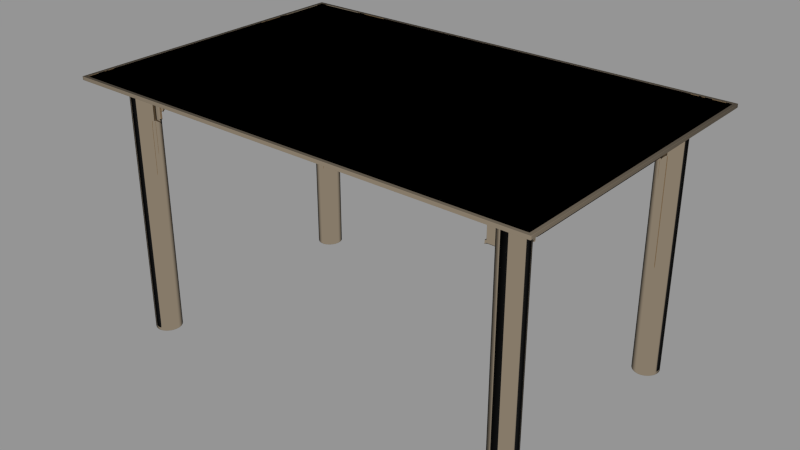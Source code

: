 # Source: OfficeTable.blend  (saved by Blender 2.80.75; exported with 4.5.12 LTS)
import bpy
from mathutils import Matrix  # noqa: F401  (used for matrix-valued properties, if any)

bpy.ops.wm.read_factory_settings(use_empty=True)
scene = bpy.context.scene
scene.name = 'Scene'

# ---- collections
col_collection_1 = bpy.data.collections.new('Collection 1'); scene.collection.children.link(col_collection_1)

# ---- images (referenced by path relative to the original .blend; pixels are not part of the script)
import os
ASSET_DIR = os.environ.get("B2B_ASSET_DIR", "")  # directory of the original .blend (textures are referenced by path, not embedded)
HERE = os.path.dirname(os.path.abspath(__file__))  # packed textures are extracted next to this script under _unpacked/

def load_image(name, relpath, width, height, colorspace="sRGB"):
    """Load a texture the original file referenced (path relative to the .blend, or extracted next to this script)."""
    p = next((c for c in (os.path.join(HERE, relpath), os.path.join(ASSET_DIR, relpath)) if relpath and os.path.exists(c)), "")
    if p:
        img = bpy.data.images.load(p, check_existing=True)
        img.name = name
    else:  # same state as the original file: an image datablock whose file is absent (Cycles renders it pink)
        img = bpy.data.images.new(name, width, height)
        img.source = "FILE"
        img.filepath = "//" + (relpath or name)
    img.colorspace_settings.name = colorspace
    return img
img_leather_largescalenoise_png = load_image('Leather_LargeScaleNoise.png', 'Leather_LargeScaleNoise.png', 1024, 1024, 'sRGB')
img_leather_001_spec_png = load_image('Leather_001_spec.png', 'Leather_001_spec.png', 1024, 1024, 'sRGB')
img_leather_001_diffuse_png = load_image('Leather_001_diffuse.png', 'Leather_001_diffuse.png', 1024, 1024, 'sRGB')
img_leather_001_bump_png = load_image('Leather_001_bump.png', 'Leather_001_bump.png', 1024, 1024, 'Non-Color')

# ---- materials (node trees are filled in below, after node groups)
mat_metal_glossy = bpy.data.materials.new('metal_glossy')
mat_metal_glossy.alpha_threshold = 0.0
mat_metal_glossy.roughness = 0.5
mat_plastic_black = bpy.data.materials.new('plastic_black')
mat_plastic_black.alpha_threshold = 0.0
mat_plastic_black.roughness = 0.5
mat_metal_semiglossy = bpy.data.materials.new('metal_semiGlossy')
mat_metal_semiglossy.alpha_threshold = 0.0
mat_metal_semiglossy.roughness = 0.5
mat_leather = bpy.data.materials.new('leather')
mat_leather.alpha_threshold = 0.0
mat_leather.roughness = 0.5

# ---- material node trees
mat_metal_glossy.use_nodes = True; mat_metal_glossy.node_tree.nodes.clear()
_N = mat_metal_glossy.node_tree.nodes; _L = mat_metal_glossy.node_tree.links
n0 = _N.new('ShaderNodeLayerWeight'); n0.name = 'Layer Weight'; n0.location = (-124, 285)
n0.inputs[0].default_value = 0.7
n1 = _N.new('ShaderNodeValToRGB'); n1.name = 'ColorRamp'; n1.location = (78, 378)
n1.color_ramp.interpolation = 'EASE'
while len(n1.color_ramp.elements) > 1: n1.color_ramp.elements.remove(n1.color_ramp.elements[-1])
n1.color_ramp.elements[0].position = 0.5; n1.color_ramp.elements[0].color = (0.7991, 0.6514, 0.4735, 1.0)
_e = n1.color_ramp.elements.new(1.0); _e.color = (0.03266, 0.03266, 0.03266, 1.0)
n2 = _N.new('ShaderNodeBsdfAnisotropic'); n2.name = 'Glossy BSDF.001'; n2.location = (395, 373)
n2.distribution = 'GGX'
n2.inputs[1].default_value = 0.0
n3 = _N.new('ShaderNodeOutputMaterial'); n3.name = 'Material Output'; n3.location = (622, 356)
_L.new(n0.outputs[1], n1.inputs[0])
_L.new(n1.outputs[0], n2.inputs[0])
_L.new(n2.outputs[0], n3.inputs[0])
n3.is_active_output = True
mat_plastic_black.use_nodes = True; mat_plastic_black.node_tree.nodes.clear()
_N = mat_plastic_black.node_tree.nodes; _L = mat_plastic_black.node_tree.links
n0 = _N.new('ShaderNodeMixShader'); n0.name = 'Mix Shader'; n0.location = (167, 318)
n1 = _N.new('ShaderNodeOutputMaterial'); n1.name = 'Material Output'; n1.location = (381, 302)
n2 = _N.new('ShaderNodeLayerWeight'); n2.name = 'Layer Weight'; n2.location = (-50, 492)
n2.inputs[0].default_value = 0.02
n3 = _N.new('ShaderNodeBsdfDiffuse'); n3.name = 'Diffuse BSDF'; n3.location = (-57, 312)
n3.inputs[0].default_value = (0.0, 0.0, 0.0, 1.0)
n4 = _N.new('ShaderNodeBsdfAnisotropic'); n4.name = 'Glossy BSDF'; n4.location = (-56, 127)
n4.distribution = 'GGX'
n4.inputs[1].default_value = 0.4472
_L.new(n3.outputs[0], n0.inputs[1])
_L.new(n0.outputs[0], n1.inputs[0])
_L.new(n4.outputs[0], n0.inputs[2])
_L.new(n2.outputs[1], n0.inputs[0])
n1.is_active_output = True
mat_metal_semiglossy.use_nodes = True; mat_metal_semiglossy.node_tree.nodes.clear()
_N = mat_metal_semiglossy.node_tree.nodes; _L = mat_metal_semiglossy.node_tree.links
n0 = _N.new('ShaderNodeLayerWeight'); n0.name = 'Layer Weight'; n0.location = (-124, 285)
n0.inputs[0].default_value = 0.7
n1 = _N.new('ShaderNodeValToRGB'); n1.name = 'ColorRamp'; n1.location = (78, 378)
n1.color_ramp.interpolation = 'EASE'
while len(n1.color_ramp.elements) > 1: n1.color_ramp.elements.remove(n1.color_ramp.elements[-1])
n1.color_ramp.elements[0].position = 0.5; n1.color_ramp.elements[0].color = (0.7991, 0.6514, 0.4735, 1.0)
_e = n1.color_ramp.elements.new(1.0); _e.color = (0.03266, 0.03266, 0.03266, 1.0)
n2 = _N.new('ShaderNodeBsdfAnisotropic'); n2.name = 'Glossy BSDF.001'; n2.location = (395, 373)
n2.distribution = 'GGX'
n2.inputs[1].default_value = 0.1
n3 = _N.new('ShaderNodeOutputMaterial'); n3.name = 'Material Output'; n3.location = (622, 356)
_L.new(n0.outputs[1], n1.inputs[0])
_L.new(n1.outputs[0], n2.inputs[0])
_L.new(n2.outputs[0], n3.inputs[0])
n3.is_active_output = True
mat_leather.use_nodes = True; mat_leather.node_tree.nodes.clear()
_N = mat_leather.node_tree.nodes; _L = mat_leather.node_tree.links
n0 = _N.new('ShaderNodeUVMap'); n0.name = 'UV Map'; n0.location = (-574, 598)
n0.uv_map = 'UVMap_noise'
n1 = _N.new('ShaderNodeBsdfAnisotropic'); n1.name = 'Glossy BSDF'; n1.location = (13, 455)
n1.distribution = 'BECKMANN'
n1.inputs[0].default_value = (1.0, 1.0, 1.0, 1.0)
n1.inputs[1].default_value = 0.3873
n2 = _N.new('ShaderNodeMix'); n2.name = 'Mix'; n2.location = (-163, 280)
n2.data_type = 'RGBA'
n2.blend_type = 'MULTIPLY'
n2.inputs[0].default_value = 0.2182
n2.inputs[6].default_value = (0.02122, 0.0137, 0.01096, 1.0)
n3 = _N.new('ShaderNodeBsdfDiffuse'); n3.name = 'Diffuse BSDF'; n3.location = (10, 300)
n4 = _N.new('ShaderNodeMix'); n4.name = 'Mix.001'; n4.location = (15, 648)
n4.data_type = 'RGBA'
n4.blend_type = 'MULTIPLY'
n4.inputs[0].default_value = 0.7
n5 = _N.new('ShaderNodeMix'); n5.name = 'Mix.002'; n5.location = (213, 684)
n5.data_type = 'RGBA'
n5.inputs[0].default_value = 0.1182
n6 = _N.new('ShaderNodeMix'); n6.name = 'Mix.003'; n6.location = (481, 679)
n6.data_type = 'RGBA'
n6.inputs[0].default_value = 0.9636
n6.inputs[7].default_value = (0.0, 0.0, 0.0, 1.0)
n7 = _N.new('ShaderNodeTexImage'); n7.name = 'Image Texture.002'; n7.location = (-356, 747)
n7.width = 140
n7.image = img_leather_largescalenoise_png
n8 = _N.new('ShaderNodeTexImage'); n8.name = 'Image Texture.003'; n8.location = (-356, 520)
n8.width = 140
n8.image = img_leather_001_spec_png
n9 = _N.new('ShaderNodeTexImage'); n9.name = 'Image Texture'; n9.location = (-356, 292)
n9.width = 140
n9.image = img_leather_001_diffuse_png
n10 = _N.new('ShaderNodeTexImage'); n10.name = 'Image Texture.001'; n10.location = (-352, 34)
n10.width = 140
n10.image = img_leather_001_bump_png
n11 = _N.new('ShaderNodeLayerWeight'); n11.name = 'Layer Weight'; n11.location = (-565, 867)
n11.inputs[0].default_value = 0.03
n12 = _N.new('ShaderNodeRGBCurve'); n12.name = 'RGB Curves'; n12.location = (-363, 1094)
n12.width = 242
_c = n12.mapping.curves[3]
while len(_c.points) > 2: _c.points.remove(_c.points[-1])
_c.points[0].location = (0.0, 0.1625); _c.points[0].handle_type = 'AUTO'
_c.points[1].location = (0.32273, 0.74375); _c.points[1].handle_type = 'AUTO'
_p = _c.points.new(1.0, 1.0); _p.handle_type = 'AUTO'
n12.mapping.update()
n13 = _N.new('ShaderNodeTexCoord'); n13.name = 'Texture Coordinate'; n13.location = (-560, 191)
n14 = _N.new('ShaderNodeMath'); n14.name = 'Math'; n14.location = (-169, 56)
n14.operation = 'POWER'
n14.inputs[1].default_value = 0.0009
n15 = _N.new('ShaderNodeMixShader'); n15.name = 'Mix Shader'; n15.location = (687, 419)
n16 = _N.new('ShaderNodeOutputMaterial'); n16.name = 'Material Output'; n16.location = (903, 369)
n17 = _N.new('ShaderNodeDisplacement'); n17.name = 'Displacement'; n17.location = (367, 213)
n17.inputs[1].default_value = 0.0
n17.inputs[2].default_value = 0.1
_L.new(n3.outputs[0], n15.inputs[1])
_L.new(n13.outputs[2], n9.inputs[0])
_L.new(n1.outputs[0], n15.inputs[2])
_L.new(n13.outputs[2], n8.inputs[0])
_L.new(n8.outputs[0], n4.inputs[7])
_L.new(n0.outputs[0], n7.inputs[0])
_L.new(n4.outputs[2], n5.inputs[6])
_L.new(n7.outputs[0], n5.inputs[7])
_L.new(n9.outputs[0], n2.inputs[7])
_L.new(n2.outputs[2], n3.inputs[0])
_L.new(n10.outputs[0], n14.inputs[0])
_L.new(n11.outputs[1], n12.inputs[1])
_L.new(n12.outputs[0], n4.inputs[6])
_L.new(n5.outputs[2], n6.inputs[6])
_L.new(n6.outputs[2], n15.inputs[0])
_L.new(n15.outputs[0], n16.inputs[0])
_L.new(n14.outputs[0], n17.inputs[0])
_L.new(n17.outputs[0], n16.inputs[2])
n16.is_active_output = True

# ---- meshes
me_cylinder_003 = bpy.data.meshes.new('Cylinder.003')
me_cylinder_003.from_pydata([(-0.6078, 0.3892, 0.0), (-0.6078, 0.3892, 0.77), (-0.5922, 0.3892, 0.0), (-0.5922, 0.3892, 0.77), (-0.5778, 0.3833, 0.0), (-0.5778, 0.3833, 0.77), (-0.5667, 0.3722, 0.0), (-0.5667, 0.3722, 0.77), (-0.5608, 0.3578, 0.0), (-0.5608, 0.3578, 0.77), (-0.5608, 0.3422, 0.0), (-0.5608, 0.3422, 0.77), (-0.5667, 0.3278, 0.0), (-0.5667, 0.3278, 0.77), (-0.5778, 0.3167, 0.0), (-0.5778, 0.3167, 0.77), (-0.5922, 0.3108, 0.0), (-0.5922, 0.3108, 0.77), (-0.6078, 0.3108, 0.0), (-0.6078, 0.3108, 0.77), (-0.6222, 0.3167, 0.0), (-0.6222, 0.3167, 0.77), (-0.6333, 0.3278, 0.0), (-0.6333, 0.3278, 0.77), (-0.6392, 0.3422, 0.0), (-0.6392, 0.3422, 0.77), (-0.6392, 0.3578, 0.0), (-0.6392, 0.3578, 0.77), (-0.6333, 0.3722, 0.0), (-0.6333, 0.3722, 0.77), (-0.6222, 0.3833, 0.0), (-0.6222, 0.3833, 0.77), (-0.6078, 0.3892, 0.7681), (-0.5922, 0.3892, 0.7681), (-0.5778, 0.3833, 0.7681), (-0.5667, 0.3722, 0.7681), (-0.5608, 0.3578, 0.7681), (-0.5608, 0.3422, 0.7681), (-0.5667, 0.3278, 0.7681), (-0.5778, 0.3167, 0.7681), (-0.5922, 0.3108, 0.7681), (-0.6078, 0.3108, 0.7681), (-0.6222, 0.3167, 0.7681), (-0.6333, 0.3278, 0.7681), (-0.6392, 0.3422, 0.7681), (-0.6392, 0.3578, 0.7681), (-0.6333, 0.3722, 0.7681), (-0.6222, 0.3833, 0.7681), (-0.5922, 0.3892, 0.00185), (-0.5778, 0.3833, 0.00185), (-0.5667, 0.3722, 0.00185), (-0.5608, 0.3578, 0.00185), (-0.5608, 0.3422, 0.00185), (-0.5667, 0.3278, 0.00185), (-0.5778, 0.3167, 0.00185), (-0.5922, 0.3108, 0.00185), (-0.6078, 0.3108, 0.00185), (-0.6222, 0.3167, 0.00185), (-0.6333, 0.3278, 0.00185), (-0.6392, 0.3422, 0.00185), (-0.6392, 0.3578, 0.00185), (-0.6333, 0.3722, 0.00185), (-0.6222, 0.3833, 0.00185), (-0.6078, 0.3892, 0.00185), (-0.6078, 0.3892, 0.7594), (-0.5922, 0.3892, 0.7594), (-0.5778, 0.3833, 0.7594), (-0.5667, 0.3722, 0.7594), (-0.5608, 0.3578, 0.7594), (-0.5608, 0.3422, 0.7594), (-0.5667, 0.3278, 0.7594), (-0.5778, 0.3167, 0.7594), (-0.5922, 0.3108, 0.7594), (-0.6078, 0.3108, 0.7594), (-0.6222, 0.3167, 0.7594), (-0.6333, 0.3278, 0.7594), (-0.6392, 0.3422, 0.7594), (-0.6392, 0.3578, 0.7594), (-0.6333, 0.3722, 0.7594), (-0.6222, 0.3833, 0.7594), (-0.5922, 0.3892, 0.009804), (-0.5778, 0.3833, 0.009804), (-0.5667, 0.3722, 0.009804), (-0.5608, 0.3578, 0.009804), (-0.5608, 0.3422, 0.009804), (-0.5667, 0.3278, 0.009804), (-0.5778, 0.3167, 0.009804), (-0.5922, 0.3108, 0.009804), (-0.6078, 0.3108, 0.009804), (-0.6222, 0.3167, 0.009804), (-0.6333, 0.3278, 0.009804), (-0.6392, 0.3422, 0.009804), (-0.6392, 0.3578, 0.009804), (-0.6333, 0.3722, 0.009804), (-0.6222, 0.3833, 0.009804), (-0.6078, 0.3892, 0.009804), (-0.6078, 0.3892, 0.6595), (-0.5922, 0.3892, 0.6595), (-0.5778, 0.3833, 0.6595), (-0.5667, 0.3722, 0.6595), (-0.5608, 0.3578, 0.6595), (-0.5608, 0.3422, 0.6595), (-0.5667, 0.3278, 0.6595), (-0.5778, 0.3167, 0.6595), (-0.5922, 0.3108, 0.6595), (-0.6078, 0.3108, 0.6595), (-0.6222, 0.3167, 0.6595), (-0.6333, 0.3278, 0.6595), (-0.6392, 0.3422, 0.6595), (-0.6392, 0.3578, 0.6595), (-0.6333, 0.3722, 0.6595), (-0.6222, 0.3833, 0.6595), (-0.6078, 0.3892, 0.6702), (-0.5922, 0.3892, 0.6702), (-0.5778, 0.3833, 0.6702), (-0.5667, 0.3722, 0.6702), (-0.5608, 0.3578, 0.6702), (-0.5608, 0.3422, 0.6702), (-0.5667, 0.3278, 0.6702), (-0.5778, 0.3167, 0.6702), (-0.5922, 0.3108, 0.6702), (-0.6078, 0.3108, 0.6702), (-0.6222, 0.3167, 0.6702), (-0.6333, 0.3278, 0.6702), (-0.6392, 0.3422, 0.6702), (-0.6392, 0.3578, 0.6702), (-0.6333, 0.3722, 0.6702), (-0.6222, 0.3833, 0.6702), (-0.6078, 0.0, 0.77), (-0.5922, 0.0, 0.77), (-0.5922, 0.0, 0.7681), (-0.6078, 0.0, 0.7681), (-0.5932, 0.0, 0.7574), (-0.6078, 0.0, 0.7594), (-0.5932, 0.0, 0.6722), (-0.5922, 0.0, 0.6595), (-0.6078, 0.0, 0.6595), (-0.5922, 0.3892, 0.6563), (-0.5778, 0.3833, 0.6563), (-0.5667, 0.3722, 0.6563), (-0.5608, 0.3578, 0.6563), (-0.5608, 0.3422, 0.6563), (-0.5667, 0.3278, 0.6563), (-0.5778, 0.3167, 0.6563), (-0.5922, 0.3108, 0.6563), (-0.6078, 0.3108, 0.6563), (-0.6222, 0.3167, 0.6563), (-0.6333, 0.3278, 0.6563), (-0.6392, 0.3422, 0.6563), (-0.6392, 0.3578, 0.6563), (-0.6333, 0.3722, 0.6563), (-0.6222, 0.3833, 0.6563), (-0.6078, 0.3892, 0.6563), (-0.5922, 0.309, 0.7681), (-0.6078, 0.309, 0.7594), (-0.6078, 0.309, 0.6702), (-0.5922, 0.309, 0.7594), (-0.6078, 0.309, 0.7681), (-0.6078, 0.309, 0.77), (-0.5922, 0.309, 0.77), (-0.5922, 0.309, 0.6702), (-0.5922, 0.309, 0.6595), (-0.6078, 0.309, 0.6595), (0.0, 0.3422, 0.77), (0.0, 0.3578, 0.77), (0.0, 0.3578, 0.7681), (0.0, 0.3422, 0.7681), (0.0, 0.3578, 0.7594), (0.0, 0.3432, 0.7574), (0.0, 0.3578, 0.6702), (0.0, 0.3578, 0.6595), (0.0, 0.3432, 0.6722), (0.0, 0.3422, 0.6595), (-0.5577, 0.3422, 0.7594), (-0.5577, 0.3578, 0.6595), (-0.5577, 0.3578, 0.6702), (-0.5577, 0.3422, 0.7681), (-0.5577, 0.3578, 0.7594), (-0.5577, 0.3578, 0.77), (-0.5577, 0.3578, 0.7681), (-0.5577, 0.3422, 0.6595), (-0.5577, 0.3422, 0.6702), (-0.5577, 0.3422, 0.77), (-0.5922, 0.3023, 0.7681), (-0.6078, 0.2853, 0.6702), (-0.6078, 0.2853, 0.7681), (-0.5922, 0.3023, 0.6702), (-0.6078, 0.2853, 0.7594), (-0.5922, 0.3023, 0.7594), (-0.6078, 0.2853, 0.77), (-0.5922, 0.2853, 0.77), (-0.5922, 0.3023, 0.6595), (-0.6078, 0.2853, 0.6595), (-0.5513, 0.3422, 0.7594), (-0.5353, 0.3578, 0.6702), (-0.5353, 0.3578, 0.6595), (-0.5353, 0.3578, 0.7594), (-0.5353, 0.3578, 0.77), (-0.5513, 0.3422, 0.6595), (-0.5353, 0.3422, 0.77), (-0.5513, 0.3422, 0.7681), (-0.5353, 0.3578, 0.7681), (-0.5513, 0.3422, 0.6702), (-0.5353, 0.3508, 0.6702), (0.0, 0.3508, 0.6702), (0.0, 0.3508, 0.7594), (-0.5353, 0.3508, 0.7594), (-0.6008, 0.2853, 0.6702), (-0.6008, 0.0, 0.7594), (-0.6008, 0.2853, 0.7594), (-0.5922, 0.2999, 0.7681), (-0.6078, 0.2811, 0.6702), (-0.6078, 0.2811, 0.7681), (-0.5932, 0.2979, 0.6722), (-0.6008, 0.2811, 0.6702), (-0.6078, 0.2811, 0.7594), (-0.5932, 0.2979, 0.7574), (-0.6078, 0.2811, 0.77), (-0.5922, 0.2811, 0.77), (-0.5922, 0.2999, 0.6595), (-0.6078, 0.2811, 0.6595), (-0.6008, 0.2811, 0.7594), (-0.5466, 0.3432, 0.7574), (-0.5313, 0.3578, 0.6702), (-0.5313, 0.3578, 0.7594), (-0.5313, 0.3578, 0.77), (-0.5486, 0.3422, 0.6595), (-0.5313, 0.3422, 0.77), (-0.5313, 0.3578, 0.6595), (-0.5486, 0.3422, 0.7681), (-0.5313, 0.3578, 0.7681), (-0.5466, 0.3432, 0.6722), (-0.5313, 0.3508, 0.6702), (-0.5313, 0.3508, 0.7594), (-0.6075, 0.0, 0.7594), (-0.6075, 0.2853, 0.6702), (-0.6075, 0.2853, 0.7594), (-0.6075, 0.2811, 0.6702), (-0.6075, 0.2811, 0.7594), (0.0, 0.3575, 0.7594), (-0.5353, 0.3575, 0.7594), (0.0, 0.3575, 0.6702), (-0.5353, 0.3575, 0.6702), (-0.5313, 0.3575, 0.6702), (-0.5313, 0.3575, 0.7594), (-0.6011, 0.0, 0.7594), (-0.6011, 0.2853, 0.6702), (-0.6011, 0.2811, 0.6702), (-0.6011, 0.2811, 0.7594), (-0.6011, 0.2853, 0.7594), (0.0, 0.3511, 0.7594), (0.0, 0.3511, 0.6702), (-0.5353, 0.3511, 0.6702), (-0.5313, 0.3511, 0.6702), (-0.5313, 0.3511, 0.7594), (-0.5353, 0.3511, 0.7594), (-0.6342, 0.3422, 0.7594), (-0.6342, 0.3578, 0.7594), (-0.6342, 0.3422, 0.6563), (-0.6342, 0.3422, 0.009804), (-0.6342, 0.3578, 0.6563), (-0.6342, 0.3578, 0.009804), (-0.6342, 0.3422, 0.6702), (-0.6342, 0.3422, 0.6595), (-0.6342, 0.3578, 0.6702), (-0.6342, 0.3578, 0.6595), (-0.6078, 0.3892, 0.758), (-0.5922, 0.3892, 0.758), (-0.5778, 0.3833, 0.758), (-0.5667, 0.3722, 0.758), (-0.5608, 0.3578, 0.758), (-0.6078, 0.3108, 0.758), (-0.6222, 0.3167, 0.758), (-0.6333, 0.3278, 0.758), (-0.6392, 0.3422, 0.758), (-0.6392, 0.3578, 0.758), (-0.6333, 0.3722, 0.758), (-0.6222, 0.3833, 0.758), (-0.6078, 0.309, 0.758), (-0.5577, 0.3578, 0.758), (-0.6078, 0.2853, 0.758), (-0.5353, 0.3578, 0.758), (0.0, 0.3508, 0.758), (-0.5353, 0.3508, 0.758), (-0.6008, 0.0, 0.758), (-0.6008, 0.2853, 0.758), (-0.6008, 0.2811, 0.758), (-0.5313, 0.3508, 0.758), (-0.6075, 0.2853, 0.758), (-0.5353, 0.3575, 0.758), (-0.6011, 0.2853, 0.758), (-0.5353, 0.3511, 0.758), (-0.6342, 0.3422, 0.758), (-0.6342, 0.3578, 0.758), (-0.5922, 0.3892, 0.6715), (-0.5778, 0.3833, 0.6715), (-0.5667, 0.3722, 0.6715), (-0.5608, 0.3578, 0.6715), (-0.6078, 0.3108, 0.6715), (-0.6222, 0.3167, 0.6715), (-0.6333, 0.3278, 0.6715), (-0.6392, 0.3422, 0.6715), (-0.6392, 0.3578, 0.6715), (-0.6333, 0.3722, 0.6715), (-0.6222, 0.3833, 0.6715), (-0.5577, 0.3578, 0.6715), (-0.5353, 0.3578, 0.6715), (0.0, 0.3508, 0.6715), (-0.5353, 0.3508, 0.6715), (-0.5313, 0.3508, 0.6715), (-0.5353, 0.3575, 0.6715), (-0.5353, 0.3511, 0.6715), (-0.6342, 0.3422, 0.6715), (-0.6342, 0.3578, 0.6715), (-0.6078, 0.3892, 0.6715), (-0.6078, 0.309, 0.6715), (-0.6078, 0.2853, 0.6715), (-0.6008, 0.2853, 0.6715), (-0.6008, 0.2811, 0.6715), (-0.6075, 0.2853, 0.6715), (-0.6011, 0.2853, 0.6715), (-0.5922, 0.3892, 0.0128), (-0.5778, 0.3833, 0.0128), (-0.5667, 0.3722, 0.0128), (-0.5608, 0.3578, 0.0128), (-0.5608, 0.3422, 0.0128), (-0.5667, 0.3278, 0.0128), (-0.5778, 0.3167, 0.0128), (-0.5922, 0.3108, 0.0128), (-0.6078, 0.3108, 0.0128), (-0.6222, 0.3167, 0.0128), (-0.6333, 0.3278, 0.0128), (-0.6392, 0.3422, 0.0128), (-0.6392, 0.3578, 0.0128), (-0.6333, 0.3722, 0.0128), (-0.6222, 0.3833, 0.0128), (-0.6078, 0.3892, 0.0128), (-0.6342, 0.3422, 0.0128), (-0.6342, 0.3578, 0.0128), (-0.6078, 0.3842, 0.758), (-0.6078, 0.3842, 0.7594), (-0.5922, 0.3842, 0.7594), (-0.5922, 0.3842, 0.0128), (-0.5922, 0.3842, 0.009804), (-0.6078, 0.3842, 0.009804), (-0.6078, 0.3842, 0.6563), (-0.6078, 0.3842, 0.6595), (-0.5922, 0.3842, 0.6702), (-0.5922, 0.3842, 0.6595), (-0.6078, 0.3842, 0.6702), (-0.5922, 0.3842, 0.6715), (-0.5922, 0.3842, 0.6563), (-0.6078, 0.3842, 0.0128), (-0.6078, 0.3842, 0.6715), (-0.5922, 0.3842, 0.758), (-0.5932, 0.2999, 0.6702), (-0.5932, 0.0, 0.6702), (-0.5932, 0.0, 0.7594), (-0.5932, 0.2999, 0.7594), (-0.5486, 0.3432, 0.7594), (0.0, 0.3432, 0.7594), (0.0, 0.3432, 0.6702), (-0.5486, 0.3432, 0.6702), (-0.5922, 0.2999, 0.6702), (-0.5922, 0.0, 0.6702), (-0.5922, 0.0, 0.7594), (-0.5922, 0.2999, 0.7594), (-0.5922, 0.2979, 0.6722), (-0.5922, 0.0, 0.6722), (-0.5922, 0.0, 0.7574), (-0.5922, 0.2979, 0.7574), (-0.5486, 0.3422, 0.7594), (0.0, 0.3422, 0.7594), (0.0, 0.3422, 0.6702), (-0.5486, 0.3422, 0.6702), (-0.5466, 0.3422, 0.7574), (0.0, 0.3422, 0.7574), (0.0, 0.3422, 0.6722), (-0.5466, 0.3422, 0.6722), (-0.5922, 0.2977, 0.7681), (-0.6078, 0.2789, 0.6702), (-0.6078, 0.2789, 0.7681), (-0.5922, 0.2977, 0.6702), (-0.6008, 0.2789, 0.6702), (-0.6078, 0.2789, 0.7594), (-0.5922, 0.2977, 0.7594), (-0.6078, 0.2789, 0.77), (-0.5922, 0.2789, 0.77), (-0.5922, 0.2977, 0.6595), (-0.6078, 0.2789, 0.6595), (-0.6008, 0.2789, 0.7594), (-0.6075, 0.2789, 0.7594), (-0.6075, 0.2789, 0.6702), (-0.6011, 0.2789, 0.7594), (-0.6011, 0.2789, 0.6702), (-0.6008, 0.2789, 0.758), (-0.6008, 0.2789, 0.6715), (-0.5922, 0.2957, 0.6722), (-0.5922, 0.2957, 0.7574), (-0.5932, 0.2977, 0.6702), (-0.5932, 0.2977, 0.7594), (-0.5932, 0.2957, 0.6722), (-0.5932, 0.2957, 0.7574), (-0.5445, 0.3422, 0.7594), (-0.5273, 0.3578, 0.6702), (-0.5273, 0.3578, 0.7594), (-0.5273, 0.3578, 0.77), (-0.5445, 0.3422, 0.6595), (-0.5273, 0.3422, 0.77), (-0.5273, 0.3508, 0.6702), (-0.5273, 0.3508, 0.7594), (-0.5273, 0.3578, 0.6595), (-0.5445, 0.3422, 0.7681), (-0.5273, 0.3578, 0.7681), (-0.5445, 0.3422, 0.6702), (-0.5273, 0.3575, 0.6702), (-0.5273, 0.3575, 0.7594), (-0.5273, 0.3511, 0.6702), (-0.5273, 0.3511, 0.7594), (-0.5273, 0.3508, 0.758), (-0.5273, 0.3508, 0.6715), (-0.5425, 0.3422, 0.7574), (-0.5425, 0.3422, 0.6722), (-0.5445, 0.3432, 0.7594), (-0.5445, 0.3432, 0.6702), (-0.5425, 0.3432, 0.7574), (-0.5425, 0.3432, 0.6722), (-0.5608, 0.3422, 0.7572), (-0.5667, 0.3278, 0.7572), (-0.5778, 0.3167, 0.7572), (-0.5922, 0.3108, 0.7572), (-0.5922, 0.0, 0.7553), (-0.5922, 0.309, 0.7572), (0.0, 0.3422, 0.7553), (-0.5577, 0.3422, 0.7572), (-0.5922, 0.3023, 0.7572), (-0.5513, 0.3422, 0.7572), (-0.5922, 0.2999, 0.7572), (-0.5486, 0.3422, 0.7572), (-0.5922, 0.2979, 0.7553), (-0.5466, 0.3422, 0.7553), (-0.5932, 0.2999, 0.7572), (-0.5932, 0.2979, 0.7553), (-0.5486, 0.3432, 0.7572), (-0.5466, 0.3432, 0.7553), (-0.5922, 0.2957, 0.7553), (-0.5425, 0.3422, 0.7553), (-0.5608, 0.3422, 0.6724), (-0.5667, 0.3278, 0.6724), (-0.5778, 0.3167, 0.6724), (-0.5922, 0.3108, 0.6724), (-0.5922, 0.0, 0.6743), (-0.5922, 0.309, 0.6724), (0.0, 0.3422, 0.6743), (-0.5922, 0.3023, 0.6724), (-0.5922, 0.2999, 0.6724), (-0.5922, 0.2979, 0.6743), (-0.5932, 0.2999, 0.6724), (-0.5932, 0.2979, 0.6743), (-0.5922, 0.2957, 0.6743), (-0.5577, 0.3422, 0.6724), (-0.5513, 0.3422, 0.6724), (-0.5486, 0.3422, 0.6724), (-0.5466, 0.3422, 0.6743), (-0.5486, 0.3432, 0.6724), (-0.5466, 0.3432, 0.6743), (-0.5425, 0.3422, 0.6743)], [(170, 172), (388, 219), (205, 282), (422, 378), (356, 364), (426, 231), (373, 361), (367, 397), (213, 401), (223, 404), (232, 409), (243, 415), (253, 417), (309, 420), (369, 431), (376, 433), (456, 459), (463, 466)], [(32, 1, 3, 33), (33, 3, 5, 34), (34, 5, 7, 35), (35, 7, 9, 36), (413, 406, 164, 165), (37, 11, 13, 38), (38, 13, 15, 39), (39, 15, 17, 40), (387, 386, 128, 129), (41, 19, 21, 42), (42, 21, 23, 43), (43, 23, 25, 44), (44, 25, 27, 45), (45, 27, 29, 46), (15, 21, 19, 17), (47, 31, 1, 32), (46, 29, 31, 47), (20, 14, 16, 18), (78, 46, 47, 79), (79, 47, 32, 64), (77, 45, 46, 78), (76, 44, 45, 77), (75, 43, 44, 76), (74, 42, 43, 75), (73, 41, 42, 74), (386, 381, 131, 128), (71, 39, 40, 72), (70, 38, 39, 71), (69, 37, 38, 70), (418, 250, 205, 410), (67, 35, 36, 68), (66, 34, 35, 67), (65, 33, 34, 66), (64, 32, 33, 65), (0, 63, 48, 2), (2, 48, 49, 4), (4, 49, 50, 6), (6, 50, 51, 8), (8, 51, 52, 10), (10, 52, 53, 12), (12, 53, 54, 14), (14, 54, 55, 16), (16, 55, 56, 18), (18, 56, 57, 20), (20, 57, 58, 22), (22, 58, 59, 24), (24, 59, 60, 26), (26, 60, 61, 28), (30, 62, 63, 0), (28, 61, 62, 30), (64, 65, 341, 340), (267, 65, 66, 268), (268, 66, 67, 269), (269, 67, 68, 270), (412, 403, 372, 166), (427, 69, 70, 428), (428, 70, 71, 429), (429, 71, 72, 430), (385, 379, 130, 365), (271, 73, 74, 272), (272, 74, 75, 273), (273, 75, 76, 274), (332, 148, 258, 337), (275, 77, 78, 276), (277, 79, 64, 266), (276, 78, 79, 277), (61, 93, 94, 62), (62, 94, 95, 63), (60, 92, 93, 61), (59, 91, 92, 60), (58, 90, 91, 59), (57, 89, 90, 58), (56, 88, 89, 57), (55, 87, 88, 56), (54, 86, 87, 55), (53, 85, 86, 54), (52, 84, 85, 53), (51, 83, 84, 52), (50, 82, 83, 51), (49, 81, 82, 50), (48, 80, 81, 49), (63, 95, 80, 48), (150, 110, 111, 151), (151, 111, 96, 152), (149, 109, 110, 150), (76, 77, 257, 256), (147, 107, 108, 148), (146, 106, 107, 147), (145, 105, 106, 146), (144, 104, 105, 145), (143, 103, 104, 144), (142, 102, 103, 143), (141, 101, 102, 142), (140, 100, 101, 141), (139, 99, 100, 140), (138, 98, 99, 139), (137, 97, 98, 138), (96, 112, 349, 346), (110, 126, 127, 111), (111, 127, 112, 96), (109, 125, 126, 110), (274, 76, 256, 292), (107, 123, 124, 108), (106, 122, 123, 107), (105, 121, 122, 106), (103, 119, 120, 104), (102, 118, 119, 103), (101, 117, 118, 102), (99, 115, 116, 100), (98, 114, 115, 99), (97, 113, 114, 98), (267, 294, 350, 354), (381, 384, 133, 131), (379, 387, 129, 130), (336, 152, 345, 352), (321, 137, 138, 322), (322, 138, 139, 323), (323, 139, 140, 324), (324, 140, 141, 325), (325, 141, 142, 326), (326, 142, 143, 327), (327, 143, 144, 328), (328, 144, 145, 329), (329, 145, 146, 330), (330, 146, 147, 331), (331, 147, 148, 332), (108, 124, 262, 263), (333, 149, 150, 334), (335, 151, 152, 336), (334, 150, 151, 335), (121, 105, 162, 155), (40, 17, 159, 153), (105, 104, 161, 162), (430, 72, 156, 432), (41, 73, 154, 157), (104, 120, 160, 161), (298, 121, 155, 315), (72, 40, 153, 156), (19, 41, 157, 158), (17, 19, 158, 159), (447, 117, 181, 460), (9, 11, 182, 178), (68, 36, 179, 177), (11, 37, 176, 182), (406, 408, 163, 164), (405, 413, 165, 167), (408, 412, 166, 163), (101, 100, 174, 180), (117, 101, 180, 181), (100, 116, 175, 174), (37, 69, 173, 176), (270, 68, 177, 279), (36, 9, 178, 179), (155, 162, 192, 184), (153, 159, 190, 183), (162, 161, 191, 192), (432, 156, 188, 435), (157, 154, 187, 185), (161, 160, 186, 191), (315, 155, 184, 316), (156, 153, 183, 188), (158, 157, 185, 189), (159, 158, 189, 190), (182, 176, 200, 199), (177, 179, 201, 196), (178, 182, 199, 197), (460, 181, 202, 461), (180, 174, 195, 198), (181, 180, 198, 202), (174, 175, 194, 195), (176, 173, 193, 200), (279, 177, 196, 281), (179, 178, 197, 201), (253, 252, 203, 232), (291, 255, 206, 283), (320, 246, 207, 317), (248, 249, 209, 221), (246, 247, 214, 207), (393, 248, 221, 390), (317, 207, 214, 318), (184, 192, 220, 211), (183, 190, 218, 210), (192, 191, 219, 220), (435, 188, 366, 437), (185, 187, 215, 212), (191, 186, 363, 219), (188, 183, 210, 366), (189, 185, 212, 217), (190, 189, 217, 218), (283, 206, 233, 287), (199, 200, 229, 227), (196, 201, 230, 224), (197, 199, 227, 225), (461, 202, 374, 462), (198, 195, 228, 226), (202, 198, 226, 374), (195, 194, 223, 228), (200, 193, 371, 229), (255, 254, 233, 206), (201, 197, 225, 230), (384, 215, 238, 391), (184, 211, 237, 235), (215, 187, 236, 238), (316, 184, 235, 319), (196, 224, 244, 240), (281, 196, 240, 289), (223, 194, 242, 243), (405, 167, 239, 416), (391, 238, 248, 393), (235, 237, 247, 246), (238, 236, 249, 248), (319, 235, 246, 320), (240, 244, 254, 255), (289, 240, 255, 291), (243, 242, 252, 253), (416, 239, 250, 418), (292, 256, 257, 293), (258, 263, 265, 260), (263, 262, 264, 265), (337, 258, 260, 338), (125, 109, 265, 264), (148, 108, 263, 258), (302, 125, 264, 313), (92, 91, 259, 261), (333, 92, 261, 338), (109, 149, 260, 265), (77, 275, 293, 257), (312, 292, 293, 313), (310, 289, 291, 311), (236, 288, 290, 249), (306, 281, 289, 310), (187, 280, 288, 236), (308, 283, 287, 309), (209, 285, 286, 221), (249, 290, 285, 209), (311, 291, 283, 308), (390, 395, 284, 208), (305, 279, 281, 306), (154, 278, 280, 187), (297, 270, 279, 305), (73, 271, 278, 154), (301, 274, 292, 312), (303, 276, 277, 304), (304, 277, 266, 314), (302, 275, 276, 303), (300, 273, 274, 301), (299, 272, 273, 300), (298, 271, 272, 299), (296, 269, 270, 297), (295, 268, 269, 296), (294, 267, 268, 295), (266, 64, 340, 339), (80, 95, 344, 343), (113, 294, 295, 114), (114, 295, 296, 115), (115, 296, 297, 116), (121, 298, 299, 122), (122, 299, 300, 123), (123, 300, 301, 124), (125, 302, 303, 126), (127, 304, 314, 112), (126, 303, 304, 127), (124, 301, 312, 262), (116, 297, 305, 175), (175, 305, 306, 194), (252, 311, 308, 203), (203, 308, 309, 232), (194, 306, 310, 242), (242, 310, 311, 252), (262, 312, 313, 264), (275, 302, 313, 293), (288, 319, 320, 290), (280, 316, 319, 288), (285, 317, 318, 286), (290, 320, 317, 285), (278, 315, 316, 280), (271, 298, 315, 278), (149, 333, 338, 260), (259, 337, 338, 261), (93, 334, 335, 94), (94, 335, 336, 95), (92, 333, 334, 93), (90, 331, 332, 91), (89, 330, 331, 90), (88, 329, 330, 89), (87, 328, 329, 88), (86, 327, 328, 87), (85, 326, 327, 86), (84, 325, 326, 85), (83, 324, 325, 84), (82, 323, 324, 83), (81, 322, 323, 82), (80, 321, 322, 81), (294, 113, 347, 350), (91, 332, 337, 259), (339, 340, 341, 354), (345, 346, 348, 351), (346, 349, 347, 348), (352, 345, 351, 342), (353, 339, 354, 350), (349, 353, 350, 347), (344, 352, 342, 343), (137, 321, 342, 351), (112, 314, 353, 349), (321, 80, 343, 342), (65, 267, 354, 341), (113, 97, 348, 347), (97, 137, 351, 348), (95, 336, 352, 344), (314, 266, 339, 353), (152, 96, 346, 345), (402, 216, 358, 400), (458, 213, 355, 457), (425, 168, 360, 423), (444, 222, 359, 443), (400, 358, 366, 385), (457, 355, 363, 455), (402, 132, 369, 398), (442, 216, 370, 439), (423, 360, 372, 403), (424, 362, 374, 414), (443, 359, 371, 438), (425, 222, 375, 421), (465, 231, 378, 463), (216, 402, 398, 370), (357, 400, 385, 365), (355, 399, 382, 363), (132, 402, 400, 357), (286, 318, 396, 395), (221, 286, 395, 390), (237, 392, 394, 247), (234, 391, 393, 245), (211, 380, 392, 237), (133, 384, 391, 234), (245, 393, 390, 208), (247, 394, 383, 214), (318, 214, 383, 396), (211, 220, 389, 380), (210, 218, 387, 379), (439, 370, 398, 445), (212, 215, 384, 381), (366, 210, 379, 385), (217, 212, 381, 386), (218, 217, 386, 387), (168, 425, 421, 376), (359, 423, 403, 371), (222, 425, 423, 359), (244, 416, 418, 254), (224, 405, 416, 244), (287, 233, 410, 419), (227, 229, 412, 408), (224, 230, 413, 405), (225, 227, 408, 406), (226, 228, 411, 407), (229, 371, 403, 412), (254, 418, 410, 233), (230, 225, 406, 413), (375, 440, 446, 421), (222, 444, 440, 375), (464, 443, 438, 462), (458, 442, 439, 456), (358, 441, 437, 366), (465, 444, 443, 464), (216, 442, 441, 358), (193, 436, 438, 371), (454, 435, 437, 455), (173, 434, 436, 193), (452, 432, 435, 454), (69, 427, 434, 173), (450, 430, 432, 452), (449, 429, 430, 450), (448, 428, 429, 449), (447, 427, 428, 448), (117, 447, 448, 118), (118, 448, 449, 119), (119, 449, 450, 120), (120, 450, 452, 160), (160, 452, 454, 186), (186, 454, 455, 363), (231, 465, 464, 362), (213, 458, 456, 367), (362, 464, 462, 374), (444, 465, 463, 440), (441, 457, 455, 437), (442, 458, 457, 441), (436, 461, 462, 438), (434, 460, 461, 436), (427, 447, 460, 434), (9, 27, 25, 11), (7, 29, 27, 9), (5, 31, 29, 7), (3, 1, 31, 5), (11, 25, 23, 13), (13, 23, 21, 15), (26, 8, 10, 24), (28, 6, 8, 26), (24, 10, 12, 22), (22, 12, 14, 20), (30, 4, 6, 28), (0, 2, 4, 30)])
me_cylinder_003.polygons.foreach_set('use_smooth', [True] * 400)
me_cylinder_003.polygons.foreach_set('material_index', [0, 0, 0, 0, 0, 0, 0, 0, 0, 0, 0, 0, 0, 0, 0, 0, 0, 0, 0, 0, 0, 0, 0, 0, 0, 0, 0, 0, 0, 0, 0, 0, 0, 0, 0, 0, 0, 0, 0, 0, 0, 0, 0, 0, 0, 0, 0, 0, 0, 0, 1, 0, 0, 0, 0, 0, 0, 0, 0, 0, 0, 0, 1, 0, 0, 0, 0, 0, 0, 0, 0, 0, 0, 0, 0, 0, 0, 0, 0, 0, 0, 0, 0, 0, 0, 1, 0, 0, 0, 0, 0, 0, 0, 0, 0, 0, 0, 1, 0, 0, 0, 1, 0, 0, 0, 0, 0, 0, 0, 0, 0, 1, 0, 0, 1, 0, 0, 0, 0, 0, 0, 0, 0, 0, 0, 0, 1, 0, 0, 0, 0, 0, 0, 0, 0, 0, 0, 0, 0, 0, 0, 0, 0, 0, 0, 0, 0, 0, 0, 0, 0, 0, 0, 0, 0, 0, 0, 0, 0, 0, 0, 0, 0, 0, 0, 0, 0, 0, 0, 0, 0, 0, 0, 0, 0, 0, 0, 0, 0, 0, 0, 0, 0, 0, 0, 0, 0, 0, 0, 0, 0, 0, 0, 0, 0, 0, 0, 0, 0, 0, 0, 0, 0, 0, 0, 0, 0, 0, 0, 0, 0, 0, 0, 0, 0, 0, 1, 1, 1, 1, 1, 1, 1, 1, 1, 1, 1, 1, 0, 0, 0, 0, 0, 0, 0, 0, 0, 0, 0, 0, 0, 1, 0, 0, 0, 0, 0, 0, 0, 0, 0, 1, 1, 0, 0, 0, 0, 0, 0, 0, 0, 0, 1, 0, 0, 0, 0, 0, 0, 1, 1, 0, 0, 0, 0, 0, 0, 1, 1, 0, 0, 0, 0, 0, 0, 0, 0, 0, 0, 0, 0, 0, 0, 1, 1, 1, 1, 1, 1, 1, 1, 1, 1, 1, 1, 1, 1, 1, 1, 1, 1, 1, 1, 1, 1, 0, 0, 2, 2, 0, 0, 0, 2, 2, 2, 0, 0, 1, 0, 0, 0, 0, 0, 0, 0, 0, 0, 0, 0, 2, 0, 0, 0, 0, 2, 0, 1, 0, 0, 0, 0, 0, 0, 0, 0, 0, 0, 2, 2, 0, 2, 0, 1, 1, 0, 0, 0, 0, 0, 0, 0, 0, 0, 0, 0, 0, 0, 0, 0, 1, 2, 0, 2, 0, 1, 0, 0, 0, 0, 0, 0, 0, 0, 0, 0, 0, 0, 0, 0, 0])
me_cylinder_003.materials.append(mat_metal_glossy)
me_cylinder_003.materials.append(mat_plastic_black)
me_cylinder_003.materials.append(mat_metal_semiglossy)
me_cylinder_003.use_remesh_preserve_volume = False
me_cylinder_003.use_remesh_preserve_attributes = False
me_cylinder_003.use_mirror_vertex_groups = False
me_cylinder_003.update()
me_cylinder_006 = bpy.data.meshes.new('Cylinder.006')
me_cylinder_006.from_pydata([(-0.5353, 0.3508, 0.6702), (-0.5353, 0.3508, 0.7594), (-0.514, 0.3508, 0.6702), (-0.514, 0.3508, 0.7594), (-0.5353, 0.3508, 0.7537), (-0.514, 0.3508, 0.7537), (-0.5353, 0.3508, 0.6756), (-0.514, 0.3508, 0.6756), (-0.514, 0.3634, 0.6702), (-0.514, 0.3634, 0.7594), (-0.5353, 0.3634, 0.6756), (-0.5353, 0.3634, 0.6702), (-0.5353, 0.3634, 0.7594), (-0.514, 0.3634, 0.6756), (-0.5353, 0.3634, 0.7537), (-0.514, 0.3634, 0.7537), (0.5353, 0.3508, 0.6702), (0.0, 0.3508, 0.6702), (0.0, 0.3508, 0.7594), (0.5353, 0.3508, 0.7594), (0.514, 0.3508, 0.6702), (0.514, 0.3508, 0.7594), (0.0, 0.3508, 0.7537), (0.5353, 0.3508, 0.7537), (0.514, 0.3508, 0.7537), (0.0, 0.3508, 0.6756), (0.5353, 0.3508, 0.6756), (0.514, 0.3508, 0.6756), (0.514, 0.3634, 0.6702), (0.0, 0.3634, 0.6702), (0.0, 0.3634, 0.6756), (0.514, 0.3634, 0.7594), (0.0, 0.3634, 0.7594), (0.5353, 0.3634, 0.6756), (0.5353, 0.3634, 0.6702), (0.5353, 0.3634, 0.7594), (0.514, 0.3634, 0.6756), (0.0, 0.3634, 0.7537), (0.5353, 0.3634, 0.7537), (0.514, 0.3634, 0.7537)], [], [(5, 22, 18, 3), (4, 5, 3, 1), (6, 7, 5, 4), (7, 25, 22, 5), (2, 17, 25, 7), (0, 2, 7, 6), (15, 9, 32, 37), (14, 12, 9, 15), (10, 14, 15, 13), (13, 15, 37, 30), (8, 13, 30, 29), (11, 10, 13, 8), (17, 2, 8, 29), (1, 3, 9, 12), (0, 6, 10, 11), (4, 1, 12, 14), (6, 4, 14, 10), (2, 0, 11, 8), (3, 18, 32, 9), (24, 21, 18, 22), (23, 19, 21, 24), (26, 23, 24, 27), (27, 24, 22, 25), (20, 27, 25, 17), (16, 26, 27, 20), (39, 37, 32, 31), (38, 39, 31, 35), (33, 36, 39, 38), (36, 30, 37, 39), (28, 29, 30, 36), (34, 28, 36, 33), (17, 29, 28, 20), (19, 35, 31, 21), (16, 34, 33, 26), (23, 38, 35, 19), (26, 33, 38, 23), (20, 28, 34, 16), (21, 31, 32, 18)])
me_cylinder_006.polygons.foreach_set('use_smooth', [True] * 38)
_uv = me_cylinder_006.uv_layers.new(name='UVMap')
_uv.uv.foreach_set('vector', [-5.199, 1.213, 0.3389, 1.213, 0.3389, 1.274, -5.199, 1.274, -5.428, 1.213, -5.199, 1.213, -5.199, 1.274, -5.428, 1.274, -5.428, 0.3714, -5.199, 0.3714, -5.199, 1.213, -5.428, 1.213, -5.199, 0.3714, 0.3389, 0.3714, 0.3389, 1.213, -5.199, 1.213, -5.199, 0.3129, 0.3389, 0.3129, 0.3389, 0.3714, -5.199, 0.3714, -5.428, 0.3129, -5.199, 0.3129, -5.199, 0.3714, -5.428, 0.3714, -5.101, -0.8772, -5.114, -0.9384, 0.5026, -0.938, 0.5026, -0.8804, -5.308, -0.8636, -5.303, -0.8919, -5.114, -0.9384, -5.101, -0.8772, -5.307, -0.05057, -5.308, -0.8636, -5.101, -0.8772, -5.101, -0.03699, -5.101, -0.03699, -5.101, -0.8772, 0.5026, -0.8804, 0.5026, -0.03341, -5.113, 0.02193, -5.101, -0.03699, 0.5026, -0.03341, 0.5026, 0.02167, -5.303, -0.02435, -5.307, -0.05057, -5.101, -0.03699, -5.113, 0.02193, 0.5026, 0.1552, -5.139, 0.1552, -5.113, 0.02193, 0.5026, 0.02167, -5.37, -0.9752, -5.14, -1.071, -5.114, -0.9384, -5.303, -0.8919, -5.37, 0.05951, -5.422, -0.01719, -5.307, -0.05057, -5.303, -0.02435, -5.423, -0.8965, -5.37, -0.9752, -5.303, -0.8919, -5.308, -0.8636, -5.422, -0.01719, -5.423, -0.8965, -5.308, -0.8636, -5.307, -0.05057, -5.139, 0.1552, -5.37, 0.05951, -5.303, -0.02435, -5.113, 0.02193, -5.14, -1.071, 0.5026, -1.071, 0.5026, -0.938, -5.114, -0.9384, 5.877, 1.213, 5.877, 1.274, 0.3389, 1.274, 0.3389, 1.213, 6.106, 1.213, 6.106, 1.274, 5.877, 1.274, 5.877, 1.213, 6.106, 0.3714, 6.106, 1.213, 5.877, 1.213, 5.877, 0.3714, 5.877, 0.3714, 5.877, 1.213, 0.3389, 1.213, 0.3389, 0.3714, 5.877, 0.3129, 5.877, 0.3714, 0.3389, 0.3714, 0.3389, 0.3129, 6.106, 0.3129, 6.106, 0.3714, 5.877, 0.3714, 5.877, 0.3129, 6.107, -0.8772, 0.5026, -0.8804, 0.5026, -0.938, 6.12, -0.9384, 6.314, -0.8636, 6.107, -0.8772, 6.12, -0.9384, 6.309, -0.8919, 6.313, -0.05053, 6.107, -0.03694, 6.107, -0.8772, 6.314, -0.8636, 6.107, -0.03694, 0.5026, -0.03341, 0.5026, -0.8804, 6.107, -0.8772, 6.119, 0.02194, 0.5026, 0.02167, 0.5026, -0.03341, 6.107, -0.03694, 6.309, -0.02432, 6.119, 0.02194, 6.107, -0.03694, 6.313, -0.05053, 0.5026, 0.1552, 0.5026, 0.02167, 6.119, 0.02194, 6.145, 0.1552, 6.376, -0.9752, 6.309, -0.8919, 6.12, -0.9384, 6.146, -1.071, 6.376, 0.05955, 6.309, -0.02432, 6.313, -0.05053, 6.428, -0.01714, 6.429, -0.8965, 6.314, -0.8636, 6.309, -0.8919, 6.376, -0.9752, 6.428, -0.01714, 6.313, -0.05053, 6.314, -0.8636, 6.429, -0.8965, 6.145, 0.1552, 6.119, 0.02194, 6.309, -0.02432, 6.376, 0.05955, 6.146, -1.071, 6.12, -0.9384, 0.5026, -0.938, 0.5026, -1.071])
_uv.active_render = True
_uv = me_cylinder_006.uv_layers.new(name='UVMap_noise')
_uv.uv.foreach_set('vector', [-0.9492, 0.3837, 0.4591, 0.3837, 0.4591, 0.3992, -0.9492, 0.3992, -1.008, 0.3837, -0.9492, 0.3837, -0.9492, 0.3992, -1.008, 0.3992, -1.008, 0.1698, -0.9492, 0.1698, -0.9492, 0.3837, -1.008, 0.3837, -0.9492, 0.1698, 0.4591, 0.1698, 0.4591, 0.3837, -0.9492, 0.3837, -0.9492, 0.1549, 0.4591, 0.1549, 0.4591, 0.1698, -0.9492, 0.1698, -1.008, 0.1549, -0.9492, 0.1549, -0.9492, 0.1698, -1.008, 0.1698, -0.9244, -0.1477, -0.9276, -0.1633, 0.5007, -0.1632, 0.5007, -0.1486, -0.9769, -0.1443, -0.9758, -0.1515, -0.9276, -0.1633, -0.9244, -0.1477, -0.9768, 0.06247, -0.9769, -0.1443, -0.9244, -0.1477, -0.9244, 0.06592, -0.9244, 0.06592, -0.9244, -0.1477, 0.5007, -0.1486, 0.5007, 0.06683, -0.9274, 0.08091, -0.9244, 0.06592, 0.5007, 0.06683, 0.5007, 0.08084, -0.9758, 0.06913, -0.9768, 0.06247, -0.9244, 0.06592, -0.9274, 0.08091, 0.5007, 0.1148, -0.9339, 0.1148, -0.9274, 0.08091, 0.5007, 0.08084, -0.9928, -0.1727, -0.9342, -0.1972, -0.9276, -0.1633, -0.9758, -0.1515, -0.9927, 0.09046, -1.006, 0.07096, -0.9768, 0.06247, -0.9758, 0.06913, -1.006, -0.1527, -0.9928, -0.1727, -0.9758, -0.1515, -0.9769, -0.1443, -1.006, 0.07096, -1.006, -0.1527, -0.9769, -0.1443, -0.9768, 0.06247, -0.9339, 0.1148, -0.9927, 0.09046, -0.9758, 0.06913, -0.9274, 0.08091, -0.9342, -0.1972, 0.5007, -0.1972, 0.5007, -0.1632, -0.9276, -0.1633, 1.867, 0.3837, 1.867, 0.3992, 0.4591, 0.3992, 0.4591, 0.3837, 1.926, 0.3837, 1.926, 0.3992, 1.867, 0.3992, 1.867, 0.3837, 1.926, 0.1698, 1.926, 0.3837, 1.867, 0.3837, 1.867, 0.1698, 1.867, 0.1698, 1.867, 0.3837, 0.4591, 0.3837, 0.4591, 0.1698, 1.867, 0.1549, 1.867, 0.1698, 0.4591, 0.1698, 0.4591, 0.1549, 1.926, 0.1549, 1.926, 0.1698, 1.867, 0.1698, 1.867, 0.1549, 1.926, -0.1478, 0.5007, -0.1486, 0.5007, -0.1632, 1.929, -0.1633, 1.979, -0.1443, 1.926, -0.1478, 1.929, -0.1633, 1.977, -0.1515, 1.979, 0.06248, 1.926, 0.06593, 1.926, -0.1478, 1.979, -0.1443, 1.926, 0.06593, 0.5007, 0.06683, 0.5007, -0.1486, 1.926, -0.1478, 1.929, 0.08091, 0.5007, 0.08084, 0.5007, 0.06683, 1.926, 0.06593, 1.977, 0.06914, 1.929, 0.08091, 1.926, 0.06593, 1.979, 0.06248, 0.5007, 0.1148, 0.5007, 0.08084, 1.929, 0.08091, 1.936, 0.1148, 1.995, -0.1727, 1.977, -0.1515, 1.929, -0.1633, 1.936, -0.1972, 1.994, 0.09047, 1.977, 0.06914, 1.979, 0.06248, 2.008, 0.07097, 2.008, -0.1527, 1.979, -0.1443, 1.977, -0.1515, 1.995, -0.1727, 2.008, 0.07097, 1.979, 0.06248, 1.979, -0.1443, 2.008, -0.1527, 1.936, 0.1148, 1.929, 0.08091, 1.977, 0.06914, 1.994, 0.09047, 1.936, -0.1972, 1.929, -0.1633, 0.5007, -0.1632, 0.5007, -0.1972])
me_cylinder_006.materials.append(mat_leather)
me_cylinder_006.use_remesh_preserve_volume = False
me_cylinder_006.use_remesh_preserve_attributes = False
me_cylinder_006.use_mirror_vertex_groups = False
me_cylinder_006.update()
me_cylinder_005 = bpy.data.meshes.new('Cylinder.005')
me_cylinder_005.from_pydata([(-0.6008, 0.2853, 0.6702), (-0.6008, 0.2853, 0.7594), (-0.6008, 0.2681, 0.6702), (-0.6008, 0.2681, 0.7594), (-0.6008, 0.2853, 0.7537), (-0.6008, 0.2681, 0.7537), (-0.6008, 0.2853, 0.6756), (-0.6008, 0.2681, 0.6756), (-0.6134, 0.2681, 0.6702), (-0.6134, 0.2681, 0.7594), (-0.6134, 0.2853, 0.7594), (-0.6134, 0.2853, 0.7537), (-0.6134, 0.2853, 0.6702), (-0.6134, 0.2681, 0.7537), (-0.6134, 0.2853, 0.6756), (-0.6134, 0.2681, 0.6756), (-0.6008, -0.2853, 0.6702), (-0.6008, 0.0, 0.6702), (-0.6008, 0.0, 0.7594), (-0.6008, -0.2853, 0.7594), (-0.6008, -0.2681, 0.6702), (-0.6008, -0.2681, 0.7594), (-0.6008, 0.0, 0.7537), (-0.6008, -0.2853, 0.7537), (-0.6008, -0.2681, 0.7537), (-0.6008, 0.0, 0.6756), (-0.6008, -0.2853, 0.6756), (-0.6008, -0.2681, 0.6756), (-0.6134, -0.2681, 0.6702), (-0.6134, 0.0, 0.6702), (-0.6134, 0.0, 0.6756), (-0.6134, -0.2681, 0.7594), (-0.6134, -0.2853, 0.7594), (-0.6134, -0.2853, 0.7537), (-0.6134, -0.2853, 0.6702), (-0.6134, 0.0, 0.7594), (-0.6134, -0.2681, 0.7537), (-0.6134, 0.0, 0.7537), (-0.6134, -0.2853, 0.6756), (-0.6134, -0.2681, 0.6756)], [], [(7, 25, 17, 2), (6, 7, 2, 0), (1, 3, 5, 4), (3, 18, 22, 5), (4, 5, 7, 6), (5, 22, 25, 7), (15, 8, 29, 30), (14, 12, 8, 15), (10, 11, 13, 9), (9, 13, 37, 35), (11, 14, 15, 13), (13, 15, 30, 37), (2, 17, 29, 8), (18, 3, 9, 35), (1, 4, 11, 10), (4, 6, 14, 11), (6, 0, 12, 14), (0, 2, 8, 12), (3, 1, 10, 9), (27, 20, 17, 25), (26, 16, 20, 27), (19, 23, 24, 21), (21, 24, 22, 18), (23, 26, 27, 24), (24, 27, 25, 22), (39, 30, 29, 28), (38, 39, 28, 34), (32, 31, 36, 33), (31, 35, 37, 36), (33, 36, 39, 38), (36, 37, 30, 39), (20, 28, 29, 17), (18, 35, 31, 21), (19, 32, 33, 23), (23, 33, 38, 26), (26, 38, 34, 16), (16, 34, 28, 20), (21, 31, 32, 19)])
me_cylinder_005.polygons.foreach_set('use_smooth', [True] * 38)
_uv = me_cylinder_005.uv_layers.new(name='UVMap')
_uv.uv.foreach_set('vector', [3.245, 0.4924, 0.3625, 0.4924, 0.3625, 0.434, 3.245, 0.434, 3.43, 0.4924, 3.245, 0.4924, 3.245, 0.434, 3.43, 0.434, 3.43, 1.393, 3.245, 1.393, 3.245, 1.332, 3.43, 1.332, 3.245, 1.393, 0.3625, 1.393, 0.3625, 1.332, 3.245, 1.332, 3.43, 1.332, 3.245, 1.332, 3.245, 0.4924, 3.43, 0.4924, 3.245, 1.332, 0.3625, 1.332, 0.3625, 0.4924, 3.245, 0.4924, 3.426, 0.1246, 3.439, 0.1821, 0.5043, 0.1811, 0.5042, 0.1265, 3.59, 0.1143, 3.586, 0.1417, 3.439, 0.1821, 3.426, 0.1246, 3.587, -0.7367, 3.591, -0.7072, 3.427, -0.7176, 3.44, -0.7775, 3.44, -0.7775, 3.427, -0.7176, 0.5042, -0.7196, 0.5044, -0.7765, 3.591, -0.7072, 3.59, 0.1143, 3.426, 0.1246, 3.427, -0.7176, 3.427, -0.7176, 3.426, 0.1246, 0.5042, 0.1265, 0.5042, -0.7196, 3.468, 0.3143, 0.5043, 0.3143, 0.5043, 0.1811, 3.439, 0.1821, 0.5045, -0.9096, 3.47, -0.9096, 3.44, -0.7775, 0.5044, -0.7765, 3.658, -0.8186, 3.708, -0.7394, 3.591, -0.7072, 3.587, -0.7367, 3.708, -0.7394, 3.707, 0.1471, 3.59, 0.1143, 3.591, -0.7072, 3.707, 0.1471, 3.657, 0.2242, 3.586, 0.1417, 3.59, 0.1143, 3.657, 0.2242, 3.468, 0.3143, 3.439, 0.1821, 3.586, 0.1417, 3.47, -0.9096, 3.658, -0.8186, 3.587, -0.7367, 3.44, -0.7775, -2.52, 0.4924, -2.52, 0.434, 0.3625, 0.434, 0.3625, 0.4924, -2.705, 0.4924, -2.705, 0.434, -2.52, 0.434, -2.52, 0.4924, -2.705, 1.393, -2.705, 1.332, -2.52, 1.332, -2.52, 1.393, -2.52, 1.393, -2.52, 1.332, 0.3625, 1.332, 0.3625, 1.393, -2.705, 1.332, -2.705, 0.4924, -2.52, 0.4924, -2.52, 1.332, -2.52, 1.332, -2.52, 0.4924, 0.3625, 0.4924, 0.3625, 1.332, -2.42, 0.1248, 0.5042, 0.1265, 0.5043, 0.1811, -2.433, 0.1822, -2.585, 0.1145, -2.42, 0.1248, -2.433, 0.1822, -2.58, 0.1419, -2.581, -0.7367, -2.435, -0.7776, -2.421, -0.7178, -2.586, -0.7072, -2.435, -0.7776, 0.5044, -0.7765, 0.5042, -0.7196, -2.421, -0.7178, -2.586, -0.7072, -2.421, -0.7178, -2.42, 0.1248, -2.585, 0.1145, -2.421, -0.7178, 0.5042, -0.7196, 0.5042, 0.1265, -2.42, 0.1248, -2.462, 0.3143, -2.433, 0.1822, 0.5043, 0.1811, 0.5043, 0.3143, 0.5045, -0.9096, 0.5044, -0.7765, -2.435, -0.7776, -2.464, -0.9096, -2.652, -0.8184, -2.581, -0.7367, -2.586, -0.7072, -2.703, -0.7393, -2.703, -0.7393, -2.586, -0.7072, -2.585, 0.1145, -2.701, 0.1474, -2.701, 0.1474, -2.585, 0.1145, -2.58, 0.1419, -2.651, 0.2244, -2.651, 0.2244, -2.58, 0.1419, -2.433, 0.1822, -2.462, 0.3143, -2.464, -0.9096, -2.435, -0.7776, -2.581, -0.7367, -2.652, -0.8184])
_uv.active_render = True
_uv = me_cylinder_005.uv_layers.new(name='UVMap_noise')
_uv.uv.foreach_set('vector', [1.199, 0.3053, 0.4662, 0.3053, 0.4662, 0.2905, 1.199, 0.2905, 1.246, 0.3053, 1.199, 0.3053, 1.199, 0.2905, 1.246, 0.2905, 1.246, 0.5343, 1.199, 0.5343, 1.199, 0.5188, 1.246, 0.5188, 1.199, 0.5343, 0.4662, 0.5343, 0.4662, 0.5188, 1.199, 0.5188, 1.246, 0.5188, 1.199, 0.5188, 1.199, 0.3053, 1.246, 0.3053, 1.199, 0.5188, 0.4662, 0.5188, 0.4662, 0.3053, 1.199, 0.3053, 1.245, 0.2118, 1.249, 0.2264, 0.5023, 0.2261, 0.5023, 0.2123, 1.287, 0.2092, 1.286, 0.2161, 1.249, 0.2264, 1.245, 0.2118, 1.286, -0.007265, 1.287, 0.0002431, 1.245, -0.002406, 1.249, -0.01764, 1.249, -0.01764, 1.245, -0.002406, 0.5023, -0.002908, 0.5023, -0.01739, 1.287, 0.0002431, 1.287, 0.2092, 1.245, 0.2118, 1.245, -0.002406, 1.245, -0.002406, 1.245, 0.2118, 0.5023, 0.2123, 0.5023, -0.002908, 1.256, 0.26, 0.5023, 0.26, 0.5023, 0.2261, 1.249, 0.2264, 0.5023, -0.05124, 1.256, -0.05124, 1.249, -0.01764, 0.5023, -0.01739, 1.304, -0.02808, 1.317, -0.007949, 1.287, 0.0002431, 1.286, -0.007265, 1.317, -0.007949, 1.317, 0.2175, 1.287, 0.2092, 1.287, 0.0002431, 1.317, 0.2175, 1.304, 0.2371, 1.286, 0.2161, 1.287, 0.2092, 1.304, 0.2371, 1.256, 0.26, 1.249, 0.2264, 1.286, 0.2161, 1.256, -0.05124, 1.304, -0.02808, 1.286, -0.007265, 1.249, -0.01764, -0.2668, 0.3053, -0.2668, 0.2905, 0.4662, 0.2905, 0.4662, 0.3053, -0.314, 0.3053, -0.314, 0.2905, -0.2668, 0.2905, -0.2668, 0.3053, -0.314, 0.5343, -0.314, 0.5188, -0.2668, 0.5188, -0.2668, 0.5343, -0.2668, 0.5343, -0.2668, 0.5188, 0.4662, 0.5188, 0.4662, 0.5343, -0.314, 0.5188, -0.314, 0.3053, -0.2668, 0.3053, -0.2668, 0.5188, -0.2668, 0.5188, -0.2668, 0.3053, 0.4662, 0.3053, 0.4662, 0.5188, -0.2415, 0.2118, 0.5023, 0.2123, 0.5023, 0.2261, -0.2447, 0.2264, -0.2833, 0.2092, -0.2415, 0.2118, -0.2447, 0.2264, -0.2821, 0.2162, -0.2823, -0.007263, -0.2451, -0.01766, -0.2417, -0.002451, -0.2835, 0.0002421, -0.2451, -0.01766, 0.5023, -0.01739, 0.5023, -0.002908, -0.2417, -0.002451, -0.2835, 0.0002421, -0.2417, -0.002451, -0.2415, 0.2118, -0.2833, 0.2092, -0.2417, -0.002451, 0.5023, -0.002908, 0.5023, 0.2123, -0.2415, 0.2118, -0.252, 0.26, -0.2447, 0.2264, 0.5023, 0.2261, 0.5023, 0.26, 0.5023, -0.05124, 0.5023, -0.01739, -0.2451, -0.01766, -0.2527, -0.05124, -0.3004, -0.02805, -0.2823, -0.007263, -0.2835, 0.0002421, -0.3133, -0.007925, -0.3133, -0.007925, -0.2835, 0.0002421, -0.2833, 0.2092, -0.3129, 0.2176, -0.3129, 0.2176, -0.2833, 0.2092, -0.2821, 0.2162, -0.3001, 0.2372, -0.3001, 0.2372, -0.2821, 0.2162, -0.2447, 0.2264, -0.252, 0.26, -0.2527, -0.05124, -0.2451, -0.01766, -0.2823, -0.007263, -0.3004, -0.02805])
me_cylinder_005.materials.append(mat_leather)
me_cylinder_005.use_remesh_preserve_volume = False
me_cylinder_005.use_remesh_preserve_attributes = False
me_cylinder_005.use_mirror_vertex_groups = False
me_cylinder_005.update()
me_cylinder_027 = bpy.data.meshes.new('Cylinder.027')
me_cylinder_027.from_pydata([(0.6008, 0.2853, 0.6702), (0.6008, 0.2853, 0.7594), (0.6008, 0.2681, 0.6702), (0.6008, 0.2681, 0.7594), (0.6008, 0.2853, 0.7537), (0.6008, 0.2681, 0.7537), (0.6008, 0.2853, 0.6756), (0.6008, 0.2681, 0.6756), (0.6134, 0.2681, 0.6702), (0.6134, 0.2681, 0.7594), (0.6134, 0.2853, 0.7594), (0.6134, 0.2853, 0.7537), (0.6134, 0.2853, 0.6702), (0.6134, 0.2681, 0.7537), (0.6134, 0.2853, 0.6756), (0.6134, 0.2681, 0.6756), (0.6008, -0.2853, 0.6702), (0.6008, 0.0, 0.6702), (0.6008, 0.0, 0.7594), (0.6008, -0.2853, 0.7594), (0.6008, -0.2681, 0.6702), (0.6008, -0.2681, 0.7594), (0.6008, 0.0, 0.7537), (0.6008, -0.2853, 0.7537), (0.6008, -0.2681, 0.7537), (0.6008, 0.0, 0.6756), (0.6008, -0.2853, 0.6756), (0.6008, -0.2681, 0.6756), (0.6134, -0.2681, 0.6702), (0.6134, 0.0, 0.6702), (0.6134, 0.0, 0.6756), (0.6134, -0.2681, 0.7594), (0.6134, -0.2853, 0.7594), (0.6134, -0.2853, 0.7537), (0.6134, -0.2853, 0.6702), (0.6134, 0.0, 0.7594), (0.6134, -0.2681, 0.7537), (0.6134, 0.0, 0.7537), (0.6134, -0.2853, 0.6756), (0.6134, -0.2681, 0.6756)], [], [(7, 2, 17, 25), (6, 0, 2, 7), (1, 4, 5, 3), (3, 5, 22, 18), (4, 6, 7, 5), (5, 7, 25, 22), (15, 30, 29, 8), (14, 15, 8, 12), (10, 9, 13, 11), (9, 35, 37, 13), (11, 13, 15, 14), (13, 37, 30, 15), (2, 8, 29, 17), (18, 35, 9, 3), (1, 10, 11, 4), (4, 11, 14, 6), (6, 14, 12, 0), (0, 12, 8, 2), (3, 9, 10, 1), (27, 25, 17, 20), (26, 27, 20, 16), (19, 21, 24, 23), (21, 18, 22, 24), (23, 24, 27, 26), (24, 22, 25, 27), (39, 28, 29, 30), (38, 34, 28, 39), (32, 33, 36, 31), (31, 36, 37, 35), (33, 38, 39, 36), (36, 39, 30, 37), (20, 17, 29, 28), (18, 21, 31, 35), (19, 23, 33, 32), (23, 26, 38, 33), (26, 16, 34, 38), (16, 20, 28, 34), (21, 19, 32, 31)])
me_cylinder_027.polygons.foreach_set('use_smooth', [True] * 38)
_uv = me_cylinder_027.uv_layers.new(name='UVMap')
_uv.uv.foreach_set('vector', [3.245, 0.4924, 3.245, 0.434, 0.3625, 0.434, 0.3625, 0.4924, 3.43, 0.4924, 3.43, 0.434, 3.245, 0.434, 3.245, 0.4924, 3.43, 1.393, 3.43, 1.332, 3.245, 1.332, 3.245, 1.393, 3.245, 1.393, 3.245, 1.332, 0.3625, 1.332, 0.3625, 1.393, 3.43, 1.332, 3.43, 0.4924, 3.245, 0.4924, 3.245, 1.332, 3.245, 1.332, 3.245, 0.4924, 0.3625, 0.4924, 0.3625, 1.332, 3.426, 0.1246, 0.5042, 0.1265, 0.5043, 0.1811, 3.439, 0.1821, 3.59, 0.1143, 3.426, 0.1246, 3.439, 0.1821, 3.586, 0.1417, 3.587, -0.7367, 3.44, -0.7775, 3.427, -0.7176, 3.591, -0.7072, 3.44, -0.7775, 0.5044, -0.7765, 0.5042, -0.7196, 3.427, -0.7176, 3.591, -0.7072, 3.427, -0.7176, 3.426, 0.1246, 3.59, 0.1143, 3.427, -0.7176, 0.5042, -0.7196, 0.5042, 0.1265, 3.426, 0.1246, 3.468, 0.3143, 3.439, 0.1821, 0.5043, 0.1811, 0.5043, 0.3143, 0.5045, -0.9096, 0.5044, -0.7765, 3.44, -0.7775, 3.47, -0.9096, 3.658, -0.8186, 3.587, -0.7367, 3.591, -0.7072, 3.708, -0.7394, 3.708, -0.7394, 3.591, -0.7072, 3.59, 0.1143, 3.707, 0.1471, 3.707, 0.1471, 3.59, 0.1143, 3.586, 0.1417, 3.657, 0.2242, 3.657, 0.2242, 3.586, 0.1417, 3.439, 0.1821, 3.468, 0.3143, 3.47, -0.9096, 3.44, -0.7775, 3.587, -0.7367, 3.658, -0.8186, -2.52, 0.4924, 0.3625, 0.4924, 0.3625, 0.434, -2.52, 0.434, -2.705, 0.4924, -2.52, 0.4924, -2.52, 0.434, -2.705, 0.434, -2.705, 1.393, -2.52, 1.393, -2.52, 1.332, -2.705, 1.332, -2.52, 1.393, 0.3625, 1.393, 0.3625, 1.332, -2.52, 1.332, -2.705, 1.332, -2.52, 1.332, -2.52, 0.4924, -2.705, 0.4924, -2.52, 1.332, 0.3625, 1.332, 0.3625, 0.4924, -2.52, 0.4924, -2.42, 0.1248, -2.433, 0.1822, 0.5043, 0.1811, 0.5042, 0.1265, -2.585, 0.1145, -2.58, 0.1419, -2.433, 0.1822, -2.42, 0.1248, -2.581, -0.7367, -2.586, -0.7072, -2.421, -0.7178, -2.435, -0.7776, -2.435, -0.7776, -2.421, -0.7178, 0.5042, -0.7196, 0.5044, -0.7765, -2.586, -0.7072, -2.585, 0.1145, -2.42, 0.1248, -2.421, -0.7178, -2.421, -0.7178, -2.42, 0.1248, 0.5042, 0.1265, 0.5042, -0.7196, -2.462, 0.3143, 0.5043, 0.3143, 0.5043, 0.1811, -2.433, 0.1822, 0.5045, -0.9096, -2.464, -0.9096, -2.435, -0.7776, 0.5044, -0.7765, -2.652, -0.8184, -2.703, -0.7393, -2.586, -0.7072, -2.581, -0.7367, -2.703, -0.7393, -2.701, 0.1474, -2.585, 0.1145, -2.586, -0.7072, -2.701, 0.1474, -2.651, 0.2244, -2.58, 0.1419, -2.585, 0.1145, -2.651, 0.2244, -2.462, 0.3143, -2.433, 0.1822, -2.58, 0.1419, -2.464, -0.9096, -2.652, -0.8184, -2.581, -0.7367, -2.435, -0.7776])
_uv.active_render = True
_uv = me_cylinder_027.uv_layers.new(name='UVMap_noise')
_uv.uv.foreach_set('vector', [1.199, 0.3053, 1.199, 0.2905, 0.4662, 0.2905, 0.4662, 0.3053, 1.246, 0.3053, 1.246, 0.2905, 1.199, 0.2905, 1.199, 0.3053, 1.246, 0.5343, 1.246, 0.5188, 1.199, 0.5188, 1.199, 0.5343, 1.199, 0.5343, 1.199, 0.5188, 0.4662, 0.5188, 0.4662, 0.5343, 1.246, 0.5188, 1.246, 0.3053, 1.199, 0.3053, 1.199, 0.5188, 1.199, 0.5188, 1.199, 0.3053, 0.4662, 0.3053, 0.4662, 0.5188, 1.245, 0.2118, 0.5023, 0.2123, 0.5023, 0.2261, 1.249, 0.2264, 1.287, 0.2092, 1.245, 0.2118, 1.249, 0.2264, 1.286, 0.2161, 1.286, -0.007265, 1.249, -0.01764, 1.245, -0.002406, 1.287, 0.0002431, 1.249, -0.01764, 0.5023, -0.01739, 0.5023, -0.002908, 1.245, -0.002406, 1.287, 0.0002431, 1.245, -0.002406, 1.245, 0.2118, 1.287, 0.2092, 1.245, -0.002406, 0.5023, -0.002908, 0.5023, 0.2123, 1.245, 0.2118, 1.256, 0.26, 1.249, 0.2264, 0.5023, 0.2261, 0.5023, 0.26, 0.5023, -0.05124, 0.5023, -0.01739, 1.249, -0.01764, 1.256, -0.05124, 1.304, -0.02808, 1.286, -0.007265, 1.287, 0.0002431, 1.317, -0.007949, 1.317, -0.007949, 1.287, 0.0002431, 1.287, 0.2092, 1.317, 0.2175, 1.317, 0.2175, 1.287, 0.2092, 1.286, 0.2161, 1.304, 0.2371, 1.304, 0.2371, 1.286, 0.2161, 1.249, 0.2264, 1.256, 0.26, 1.256, -0.05124, 1.249, -0.01764, 1.286, -0.007265, 1.304, -0.02808, -0.2668, 0.3053, 0.4662, 0.3053, 0.4662, 0.2905, -0.2668, 0.2905, -0.314, 0.3053, -0.2668, 0.3053, -0.2668, 0.2905, -0.314, 0.2905, -0.314, 0.5343, -0.2668, 0.5343, -0.2668, 0.5188, -0.314, 0.5188, -0.2668, 0.5343, 0.4662, 0.5343, 0.4662, 0.5188, -0.2668, 0.5188, -0.314, 0.5188, -0.2668, 0.5188, -0.2668, 0.3053, -0.314, 0.3053, -0.2668, 0.5188, 0.4662, 0.5188, 0.4662, 0.3053, -0.2668, 0.3053, -0.2415, 0.2118, -0.2447, 0.2264, 0.5023, 0.2261, 0.5023, 0.2123, -0.2833, 0.2092, -0.2821, 0.2162, -0.2447, 0.2264, -0.2415, 0.2118, -0.2823, -0.007263, -0.2835, 0.0002421, -0.2417, -0.002451, -0.2451, -0.01766, -0.2451, -0.01766, -0.2417, -0.002451, 0.5023, -0.002908, 0.5023, -0.01739, -0.2835, 0.0002421, -0.2833, 0.2092, -0.2415, 0.2118, -0.2417, -0.002451, -0.2417, -0.002451, -0.2415, 0.2118, 0.5023, 0.2123, 0.5023, -0.002908, -0.252, 0.26, 0.5023, 0.26, 0.5023, 0.2261, -0.2447, 0.2264, 0.5023, -0.05124, -0.2527, -0.05124, -0.2451, -0.01766, 0.5023, -0.01739, -0.3004, -0.02805, -0.3133, -0.007925, -0.2835, 0.0002421, -0.2823, -0.007263, -0.3133, -0.007925, -0.3129, 0.2176, -0.2833, 0.2092, -0.2835, 0.0002421, -0.3129, 0.2176, -0.3001, 0.2372, -0.2821, 0.2162, -0.2833, 0.2092, -0.3001, 0.2372, -0.252, 0.26, -0.2447, 0.2264, -0.2821, 0.2162, -0.2527, -0.05124, -0.3004, -0.02805, -0.2823, -0.007263, -0.2451, -0.01766])
me_cylinder_027.materials.append(mat_leather)
me_cylinder_027.use_remesh_preserve_volume = False
me_cylinder_027.use_remesh_preserve_attributes = False
me_cylinder_027.use_mirror_vertex_groups = False
me_cylinder_027.update()
me_plane_003 = bpy.data.meshes.new('Plane.003')
me_plane_003.from_pydata([(0.0, 0.45, 0.78), (0.0, 0.45, 0.77), (-0.71, 0.46, 0.78), (-0.71, 0.0, 0.78), (0.0, 0.46, 0.78), (-0.71, 0.46, 0.77), (-0.71, 0.0, 0.77), (0.0, 0.46, 0.77), (-0.7, 0.45, 0.78), (-0.7, 0.0, 0.78), (-0.7, 0.45, 0.77), (-0.7, 0.0, 0.77), (0.0, 0.45, 0.7791), (0.0, 0.45, 0.7709), (-0.7091, 0.4591, 0.7791), (-0.7091, 0.0, 0.7791), (0.0, 0.4591, 0.7791), (-0.7091, 0.4591, 0.7709), (-0.7091, 0.0, 0.7709), (0.0, 0.4591, 0.7709), (-0.7, 0.45, 0.7791), (-0.7, 0.0, 0.7791), (-0.7, 0.45, 0.7709), (-0.7, 0.0, 0.7709), (-0.6965, 0.45, 0.78), (-0.6965, 0.45, 0.77), (-0.7064, 0.46, 0.78), (-0.7064, 0.46, 0.77), (-0.6965, 0.45, 0.7791), (-0.6965, 0.45, 0.7709), (-0.7056, 0.4591, 0.7791), (-0.7056, 0.4591, 0.7709), (-0.7, 0.4466, 0.78), (-0.7, 0.4466, 0.77), (-0.71, 0.4565, 0.78), (-0.71, 0.4565, 0.77), (-0.7, 0.4466, 0.7791), (-0.7, 0.4466, 0.7709), (-0.7091, 0.4557, 0.7791), (-0.7091, 0.4557, 0.7709), (-0.71, 0.46, 0.7797), (0.0, 0.46, 0.7797), (-0.71, 0.0, 0.7797), (-0.7064, 0.46, 0.7797), (-0.71, 0.4565, 0.7797), (-0.71, 0.46, 0.7703), (-0.71, 0.0, 0.7703), (0.0, 0.46, 0.7703), (-0.7064, 0.46, 0.7703), (-0.71, 0.4565, 0.7703), (-0.7091, 0.4591, 0.7787), (0.0, 0.4591, 0.7787), (-0.7091, 0.0, 0.7787), (-0.7056, 0.4591, 0.7787), (-0.7091, 0.4557, 0.7787), (-0.7091, 0.4591, 0.7712), (-0.7091, 0.0, 0.7712), (0.0, 0.4591, 0.7712), (-0.7056, 0.4591, 0.7712), (-0.7091, 0.4557, 0.7712), (0.0, 0.4594, 0.78), (-0.7094, 0.4594, 0.78), (-0.7094, 0.0, 0.78), (-0.7059, 0.4594, 0.78), (-0.7094, 0.456, 0.78), (-0.7006, 0.4506, 0.78), (-0.7006, 0.0, 0.78), (0.0, 0.4506, 0.78), (-0.6971, 0.4506, 0.78), (-0.7006, 0.4472, 0.78), (0.0, 0.4587, 0.7791), (-0.7087, 0.4587, 0.7791), (-0.7087, 0.0, 0.7791), (-0.7051, 0.4587, 0.7791), (-0.7087, 0.4552, 0.7791), (-0.7004, 0.4504, 0.7791), (-0.7004, 0.0, 0.7791), (-0.6969, 0.4504, 0.7791), (-0.7004, 0.447, 0.7791), (0.0, 0.4504, 0.7791), (0.0, 0.45, 0.7797), (-0.7, 0.45, 0.7797), (-0.7, 0.0, 0.7797), (-0.6965, 0.45, 0.7797), (-0.7, 0.4466, 0.7797), (0.0, 0.45, 0.7794), (-0.7, 0.45, 0.7794), (-0.7, 0.0, 0.7794), (-0.6965, 0.45, 0.7794), (-0.7, 0.4466, 0.7794), (-0.7094, 0.4594, 0.77), (0.0, 0.4594, 0.77), (-0.7094, 0.0, 0.77), (-0.7059, 0.4594, 0.77), (-0.7094, 0.456, 0.77), (0.0, 0.4506, 0.77), (-0.7006, 0.4506, 0.77), (-0.7006, 0.0, 0.77), (-0.6971, 0.4506, 0.77), (-0.7006, 0.4472, 0.77), (-0.7087, 0.4587, 0.7709), (0.0, 0.4587, 0.7709), (-0.7087, 0.0, 0.7709), (-0.7051, 0.4587, 0.7709), (-0.7087, 0.4552, 0.7709), (0.0, 0.4503, 0.7709), (-0.6968, 0.4503, 0.7709), (-0.7003, 0.447, 0.7709), (-0.7003, 0.4503, 0.7709), (-0.7003, 0.0, 0.7709), (0.0, 0.45, 0.7707), (-0.7, 0.45, 0.7707), (-0.7, 0.0, 0.7707), (-0.6965, 0.45, 0.7707), (-0.7, 0.4466, 0.7707), (0.0, 0.45, 0.7703), (-0.7, 0.45, 0.7703), (-0.7, 0.0, 0.7703), (-0.6965, 0.45, 0.7703), (-0.7, 0.4466, 0.7703)], [], [(63, 60, 4, 26), (93, 90, 5, 27), (49, 35, 6, 46), (48, 27, 5, 45), (94, 92, 6, 35), (64, 61, 2, 34), (77, 79, 12, 28), (106, 108, 22, 29), (59, 39, 17, 55), (58, 31, 19, 57), (107, 109, 23, 37), (78, 75, 20, 36), (89, 87, 21, 36), (88, 86, 20, 28), (114, 111, 22, 37), (113, 110, 13, 29), (111, 113, 29, 22), (85, 88, 28, 12), (55, 17, 31, 58), (105, 106, 29, 13), (75, 77, 28, 20), (47, 7, 27, 48), (91, 93, 27, 7), (61, 63, 26, 2), (112, 114, 37, 23), (86, 89, 36, 20), (76, 78, 36, 21), (108, 107, 37, 22), (56, 18, 39, 59), (62, 64, 34, 3), (90, 94, 35, 5), (45, 5, 35, 49), (2, 40, 44, 34), (4, 41, 43, 26), (26, 43, 40, 2), (34, 44, 42, 3), (40, 45, 49, 44), (41, 47, 48, 43), (43, 48, 45, 40), (44, 49, 46, 42), (15, 52, 54, 38), (14, 50, 53, 30), (30, 53, 51, 16), (38, 54, 50, 14), (52, 56, 59, 54), (50, 55, 58, 53), (53, 58, 57, 51), (54, 59, 55, 50), (66, 69, 64, 62), (65, 68, 63, 61), (69, 65, 61, 64), (68, 67, 60, 63), (24, 0, 67, 68), (32, 8, 65, 69), (8, 24, 68, 65), (9, 32, 69, 66), (15, 38, 74, 72), (14, 30, 73, 71), (38, 14, 71, 74), (30, 16, 70, 73), (72, 74, 78, 76), (71, 73, 77, 75), (74, 71, 75, 78), (73, 70, 79, 77), (8, 32, 84, 81), (0, 24, 83, 80), (24, 8, 81, 83), (32, 9, 82, 84), (81, 84, 89, 86), (80, 83, 88, 85), (83, 81, 86, 88), (84, 82, 87, 89), (96, 99, 94, 90), (95, 98, 93, 91), (99, 97, 92, 94), (98, 96, 90, 93), (25, 10, 96, 98), (33, 11, 97, 99), (1, 25, 98, 95), (10, 33, 99, 96), (17, 39, 104, 100), (19, 31, 103, 101), (39, 18, 102, 104), (31, 17, 100, 103), (100, 104, 107, 108), (101, 103, 106, 105), (104, 102, 109, 107), (103, 100, 108, 106), (117, 119, 114, 112), (116, 118, 113, 111), (118, 115, 110, 113), (119, 116, 111, 114), (33, 10, 116, 119), (25, 1, 115, 118), (10, 25, 118, 116), (11, 33, 119, 117)])
me_plane_003.polygons.foreach_set('use_smooth', [True] * 96)
me_plane_003.materials.append(mat_metal_glossy)
me_plane_003.use_remesh_preserve_volume = False
me_plane_003.use_remesh_preserve_attributes = False
me_plane_003.use_mirror_vertex_groups = False
me_plane_003.update()
me_plane = bpy.data.meshes.new('Plane')
me_plane.from_pydata([(-1.0, -1.0, 0.778), (1.0, -1.0, 0.778), (-1.0, 1.0, 0.778), (1.0, 1.0, 0.778)], [], [(0, 1, 3, 2)])
_uv = me_plane.uv_layers.new(name='UVMap')
_uv.uv.foreach_set('vector', [0.0, 0.0, 1.0, 0.0, 1.0, 1.0, 0.0, 1.0])
me_plane.use_remesh_preserve_volume = False
me_plane.use_remesh_preserve_attributes = False
me_plane.use_mirror_vertex_groups = False
me_plane.update()
me_plane_001 = bpy.data.meshes.new('Plane.001')
me_plane_001.from_pydata([(-1.0, -1.0, 0.778), (1.0, -1.0, 0.778), (-1.0, 1.0, 0.778), (1.0, 1.0, 0.778)], [], [(0, 2, 3, 1)])
_uv = me_plane_001.uv_layers.new(name='UVMap')
_uv.uv.foreach_set('vector', [0.0, 0.0, 0.0, 1.0, 1.0, 1.0, 1.0, 0.0])
me_plane_001.use_remesh_preserve_volume = False
me_plane_001.use_remesh_preserve_attributes = False
me_plane_001.use_mirror_vertex_groups = False
me_plane_001.update()

# ---- objects
ob_empty_table = bpy.data.objects.new('Empty_Table', None)
ob_base = bpy.data.objects.new('Base', me_cylinder_003)
ob_leatherdeco_long_rear = bpy.data.objects.new('leatherDeco_long_Rear', me_cylinder_006)
ob_leatherdeco_short_l = bpy.data.objects.new('leatherDeco_short_L', me_cylinder_005)
ob_leatherdeco_short_r = bpy.data.objects.new('leatherDeco_short_R', me_cylinder_027)
ob_plateglassframe = bpy.data.objects.new('PlateGlassFrame', me_plane_003)
ob_glass = bpy.data.objects.new('Glass', me_plane)
ob_glass_001 = bpy.data.objects.new('Glass.001', me_plane_001)

# ---- transforms, parenting, visibility, modifiers, constraints
ob_empty_table.location = (0.0, 0.0, 0.0)
ob_empty_table.empty_image_offset = (0.0, 0.0)
ob_empty_table.lineart.crease_threshold = 0.0
ob_base.parent = ob_empty_table
ob_base.location = (0.0, 0.0, 0.0)
ob_base.lock_location = (True, True, True)
ob_base.lock_rotation = (True, True, True)
ob_base.lock_scale = (True, True, True)
ob_base.lineart.crease_threshold = 0.0
_m = ob_base.modifiers.new('Mirror', 'MIRROR')
_m.use_axis = (True, True, False)
_m = ob_base.modifiers.new('Subsurf', 'SUBSURF')
_m.uv_smooth = 'PRESERVE_CORNERS'
_m.levels = 2
_m.render_levels = 3
_m.show_only_control_edges = False
ob_leatherdeco_long_rear.parent = ob_empty_table
ob_leatherdeco_long_rear.location = (0.0, 0.0, 0.0)
ob_leatherdeco_long_rear.lock_location = (True, True, True)
ob_leatherdeco_long_rear.lock_rotation = (True, True, True)
ob_leatherdeco_long_rear.lock_scale = (True, True, True)
ob_leatherdeco_long_rear.lineart.crease_threshold = 0.0
_m = ob_leatherdeco_long_rear.modifiers.new('Subsurf', 'SUBSURF')
_m.uv_smooth = 'PRESERVE_CORNERS'
_m.levels = 2
_m.render_levels = 3
_m.show_only_control_edges = False
ob_leatherdeco_short_l.parent = ob_empty_table
ob_leatherdeco_short_l.location = (0.0, 0.0, 0.0)
ob_leatherdeco_short_l.lock_location = (True, True, True)
ob_leatherdeco_short_l.lock_rotation = (True, True, True)
ob_leatherdeco_short_l.lock_scale = (True, True, True)
ob_leatherdeco_short_l.lineart.crease_threshold = 0.0
_m = ob_leatherdeco_short_l.modifiers.new('Subsurf', 'SUBSURF')
_m.uv_smooth = 'PRESERVE_CORNERS'
_m.levels = 2
_m.render_levels = 3
_m.show_only_control_edges = False
ob_leatherdeco_short_r.parent = ob_empty_table
ob_leatherdeco_short_r.location = (0.0, 0.0, 0.0)
ob_leatherdeco_short_r.lock_location = (True, True, True)
ob_leatherdeco_short_r.lock_rotation = (True, True, True)
ob_leatherdeco_short_r.lock_scale = (True, True, True)
ob_leatherdeco_short_r.lineart.crease_threshold = 0.0
_m = ob_leatherdeco_short_r.modifiers.new('Subsurf', 'SUBSURF')
_m.uv_smooth = 'PRESERVE_CORNERS'
_m.levels = 2
_m.render_levels = 3
_m.show_only_control_edges = False
ob_plateglassframe.parent = ob_empty_table
ob_plateglassframe.location = (0.0, 0.0, 0.0)
ob_plateglassframe.lock_location = (True, True, True)
ob_plateglassframe.lock_rotation = (True, True, True)
ob_plateglassframe.lock_scale = (True, True, True)
ob_plateglassframe.lineart.crease_threshold = 0.0
_m = ob_plateglassframe.modifiers.new('Mirror', 'MIRROR')
_m.use_axis = (True, True, False)
_m = ob_plateglassframe.modifiers.new('Subsurf', 'SUBSURF')
_m.uv_smooth = 'PRESERVE_CORNERS'
_m.levels = 2
_m.render_levels = 3
_m.show_only_control_edges = False
ob_glass.parent = ob_empty_table
ob_glass.location = (0.0, 0.0, 0.0)
ob_glass.scale = (0.7, 0.45, 1.0)
ob_glass.lineart.crease_threshold = 0.0
ob_glass_001.parent = ob_empty_table
ob_glass_001.location = (0.0, 0.0, 0.0)
ob_glass_001.scale = (0.7, 0.45, 1.0)
ob_glass_001.lineart.crease_threshold = 0.0

# ---- collection membership
col_collection_1.objects.link(ob_empty_table)
col_collection_1.objects.link(ob_base)
col_collection_1.objects.link(ob_leatherdeco_long_rear)
col_collection_1.objects.link(ob_leatherdeco_short_l)
col_collection_1.objects.link(ob_leatherdeco_short_r)
col_collection_1.objects.link(ob_plateglassframe)
col_collection_1.objects.link(ob_glass)
col_collection_1.objects.link(ob_glass_001)

# ---- scene / render settings (as saved in the file)
scene.frame_start = 1; scene.frame_end = 250; scene.frame_set(1)
scene.render.engine = 'CYCLES'
scene.render.resolution_percentage = 50
scene.render.dither_intensity = 0.0
scene.cycles.use_denoising = False
scene.cycles.samples = 10
scene.cycles.sampling_pattern = 'TABULATED_SOBOL'
scene.cycles.light_sampling_threshold = 0.0
scene.cycles.use_adaptive_sampling = False
scene.cycles.use_light_tree = False
scene.cycles.blur_glossy = 0.0
scene.cycles.pixel_filter_type = 'GAUSSIAN'
scene.cycles.sample_clamp_indirect = 0.0
scene.view_settings.view_transform = 'Standard'
bpy.context.view_layer.update()

# ---- added for rendering (the .blend has no active camera and no usable light): camera, sun + grey world if the file has none
cam_auto = bpy.data.cameras.new('AutoCamera')
cam_auto.lens = 50.0
cam_auto.sensor_width = 36.0
cam_auto.clip_end = 1000.0
ob_auto_camera = bpy.data.objects.new('AutoCamera', cam_auto)
scene.collection.objects.link(ob_auto_camera)
ob_auto_camera.location = (1.7238, -2.06856, 1.76904)
ob_auto_camera.rotation_euler = (1.09748, -7.21219e-08, 0.694738)
scene.camera = ob_auto_camera
light_auto_sun = bpy.data.lights.new('AutoSun', 'SUN')
light_auto_sun.energy = 3.0
light_auto_sun.angle = 0.0523599
ob_auto_sun = bpy.data.objects.new('AutoSun', light_auto_sun)
scene.collection.objects.link(ob_auto_sun)
ob_auto_sun.rotation_euler = (0.872665, 0.174533, 0.523599)
if scene.world is None:
    world_auto = bpy.data.worlds.new('AutoWorld')
    world_auto.color = (0.3, 0.3, 0.3)
    scene.world = world_auto
bpy.context.view_layer.update()
